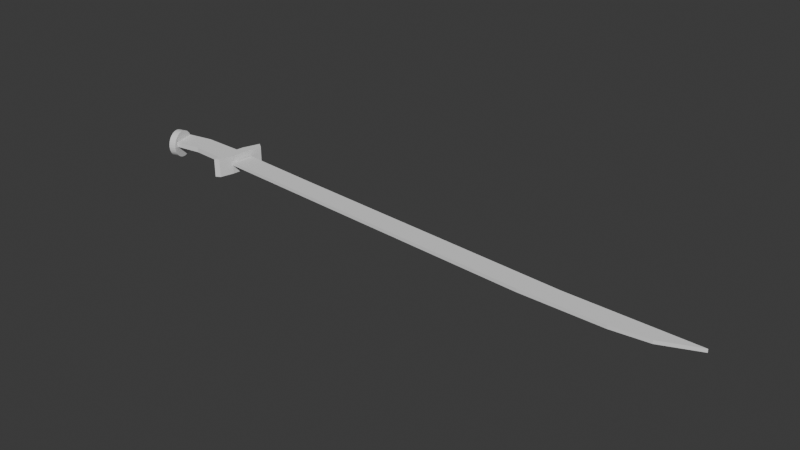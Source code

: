 # Source: emongola.blend  (saved by Blender 4.3.34; exported with 4.5.12 LTS)
import bpy
from mathutils import Matrix  # noqa: F401  (used for matrix-valued properties, if any)

bpy.ops.wm.read_factory_settings(use_empty=True)
scene = bpy.context.scene
scene.name = 'Scene'

# ---- collections
col_collection = bpy.data.collections.new('Collection'); scene.collection.children.link(col_collection)

# ---- materials (node trees are filled in below, after node groups)
mat_material_001 = bpy.data.materials.new('Material.001')

# ---- material node trees
mat_material_001.use_nodes = True; mat_material_001.node_tree.nodes.clear()
_N = mat_material_001.node_tree.nodes; _L = mat_material_001.node_tree.links
n0 = _N.new('ShaderNodeBsdfPrincipled'); n0.name = 'Principled BSDF'; n0.location = (10, 300)
n1 = _N.new('ShaderNodeOutputMaterial'); n1.name = 'Material Output'; n1.location = (300, 300)
_L.new(n0.outputs[0], n1.inputs[0])
n1.is_active_output = True

# ---- world
world_world = bpy.data.worlds.new('World'); scene.world = world_world
world_world.use_nodes = True; world_world.node_tree.nodes.clear()
_N = world_world.node_tree.nodes; _L = world_world.node_tree.links
n0 = _N.new('ShaderNodeOutputWorld'); n0.name = 'World Output'; n0.location = (300, 300)
n1 = _N.new('ShaderNodeBackground'); n1.name = 'Background'; n1.location = (10, 300)
n1.inputs[0].default_value = (0.05088, 0.05088, 0.05088, 1.0)
_L.new(n1.outputs[0], n0.inputs[0])
n0.is_active_output = True
world_world.color = (0.05088, 0.05088, 0.05088)
world_world.sun_shadow_jitter_overblur = 0.0

# ---- meshes
me_plane = bpy.data.meshes.new('Plane')
me_plane.from_pydata([(-0.6825, 0.2652, 0.0), (-0.6742, 0.4806, 0.0), (-0.8937, 0.4499, 0.0), (-0.82, 0.4912, 0.0), (-0.7995, 0.2881, 0.0), (-0.8815, 0.2514, 0.0), (-0.8937, 0.4499, 0.03635), (-0.6825, 0.2652, 0.03635), (-0.6742, 0.4806, 0.03635), (-0.82, 0.4912, 0.03635), (-0.7995, 0.2881, 0.03635), (-0.8815, 0.2514, 0.03635)], [], [(0, 2, 3, 1), (5, 2, 0, 4), (7, 8, 9, 6), (11, 10, 7, 6), (2, 5, 11, 6), (4, 0, 7, 10), (1, 3, 9, 8), (5, 4, 10, 11), (3, 2, 6, 9), (0, 1, 8, 7)])
_uv = me_plane.uv_layers.new(name='UVMap')
_uv.uv.foreach_set('vector', [0.0, 0.0, 0.0, 1.0, 1.0, 1.0, 1.0, 0.0, 0.0, 0.0, 0.0, 1.0, 0.0, 0.0, 0.0, 0.0, 0.0, 0.0, 1.0, 0.0, 1.0, 1.0, 0.0, 1.0, 0.0, 0.0, 0.0, 0.0, 0.0, 0.0, 0.0, 1.0, 0.0, 1.0, 0.0, 0.0, 0.0, 0.0, 0.0, 1.0, 0.0, 0.0, 0.0, 0.0, 0.0, 0.0, 0.0, 0.0, 1.0, 0.0, 1.0, 1.0, 1.0, 1.0, 1.0, 0.0, 0.0, 0.0, 0.0, 0.0, 0.0, 0.0, 0.0, 0.0, 1.0, 1.0, 0.0, 1.0, 0.0, 1.0, 1.0, 1.0, 0.0, 0.0, 1.0, 0.0, 1.0, 0.0, 0.0, 0.0])
me_plane.update()
me_plane_001 = bpy.data.meshes.new('Plane.001')
me_plane_001.from_pydata([(-1.045, -0.4265, -0.0009094), (-0.9104, -1.043, -0.0009094), (-0.6986, -0.927, -0.0009094), (-0.5254, -0.2725, -0.0009094), (-0.6216, 1.518, -0.0009094), (-0.91, 0.709, -0.0009094), (-0.3328, 1.306, -0.0009094), (-0.4484, 0.6516, -0.0009094), (-1.045, -0.4265, 0.8642), (-0.9104, -1.043, 0.8642), (-0.6986, -0.927, 0.8642), (-0.5254, -0.2725, 0.8642), (-0.91, 0.709, 0.8642), (-0.3328, 1.306, 0.8642), (-0.6216, 1.518, 0.8642), (-0.4484, 0.6516, 0.8642)], [], [(1, 0, 5, 4, 6, 7, 3, 2), (9, 10, 11, 15, 13, 14, 12, 8), (4, 5, 12, 14), (7, 6, 13, 15), (5, 0, 8, 12), (1, 2, 10, 9), (3, 7, 15, 11), (6, 4, 14, 13), (2, 3, 11, 10), (0, 1, 9, 8)])
_uv = me_plane_001.uv_layers.new(name='UVMap')
_uv.uv.foreach_set('vector', [0.0, 0.0, 0.0, 0.0, 0.0, 0.0, 0.0, 0.0, 0.0, 0.0, 0.0, 0.0, 0.0, 0.0, 0.0, 0.0, 0.0, 0.0, 0.0, 0.0, 0.0, 0.0, 0.0, 0.0, 0.0, 0.0, 0.0, 0.0, 0.0, 0.0, 0.0, 0.0, 0.0, 0.0, 0.0, 0.0, 0.0, 0.0, 0.0, 0.0, 0.0, 0.0, 0.0, 0.0, 0.0, 0.0, 0.0, 0.0, 0.0, 0.0, 0.0, 0.0, 0.0, 0.0, 0.0, 0.0, 0.0, 0.0, 0.0, 0.0, 0.0, 0.0, 0.0, 0.0, 0.0, 0.0, 0.0, 0.0, 0.0, 0.0, 0.0, 0.0, 0.0, 0.0, 0.0, 0.0, 0.0, 0.0, 0.0, 0.0, 0.0, 0.0, 0.0, 0.0, 0.0, 0.0, 0.0, 0.0, 0.0, 0.0, 0.0, 0.0, 0.0, 0.0, 0.0, 0.0])
me_plane_001.update()
me_plane_002 = bpy.data.meshes.new('Plane.002')
me_plane_002.from_pydata([(-0.3117, 0.2383, 0.0), (2.278, 0.05982, 0.0), (-0.2898, 0.3991, 0.0), (2.885, 0.05072, 0.0), (3.149, 0.07803, 0.0), (3.413, 0.1873, 0.0), (2.488, 0.2055, 0.0), (0.3936, 0.3481, 0.0), (-0.2898, 0.3991, 0.0244), (-0.3117, 0.2383, 0.0244), (2.278, 0.05982, 0.0244), (2.885, 0.05072, 0.0244), (3.149, 0.07803, 0.0244), (3.413, 0.1873, 0.0244), (2.488, 0.2055, 0.0244), (0.3936, 0.3481, 0.0244)], [], [(0, 2, 7, 6, 5, 4, 3, 1), (9, 10, 11, 12, 13, 14, 15, 8), (0, 1, 10, 9), (6, 7, 15, 14), (4, 5, 13, 12), (3, 4, 12, 11), (2, 0, 9, 8), (7, 2, 8, 15), (5, 6, 14, 13), (1, 3, 11, 10)])
_uv = me_plane_002.uv_layers.new(name='UVMap')
_uv.uv.foreach_set('vector', [0.0, 0.0, 0.0, 0.0, 0.0, 0.0, 0.0, 0.0, 0.0, 0.0, 0.0, 0.0, 0.0, 0.0, 0.0, 0.0, 0.0, 0.0, 0.0, 0.0, 0.0, 0.0, 0.0, 0.0, 0.0, 0.0, 0.0, 0.0, 0.0, 0.0, 0.0, 0.0, 0.0, 0.0, 0.0, 0.0, 0.0, 0.0, 0.0, 0.0, 0.0, 0.0, 0.0, 0.0, 0.0, 0.0, 0.0, 0.0, 0.0, 0.0, 0.0, 0.0, 0.0, 0.0, 0.0, 0.0, 0.0, 0.0, 0.0, 0.0, 0.0, 0.0, 0.0, 0.0, 0.0, 0.0, 0.0, 0.0, 0.0, 0.0, 0.0, 0.0, 0.0, 0.0, 0.0, 0.0, 0.0, 0.0, 0.0, 0.0, 0.0, 0.0, 0.0, 0.0, 0.0, 0.0, 0.0, 0.0, 0.0, 0.0, 0.0, 0.0, 0.0, 0.0, 0.0, 0.0])
me_plane_002.update()
me_cylinder_001 = bpy.data.meshes.new('Cylinder.001')
me_cylinder_001.from_pydata([(0.0, 1.0, -1.0), (0.0, 1.0, 1.0), (0.1951, 0.9808, -1.0), (0.1951, 0.9808, 1.0), (0.3827, 0.9239, -1.0), (0.3827, 0.9239, 1.0), (0.5556, 0.8315, -1.0), (0.5556, 0.8315, 1.0), (0.7071, 0.7071, -1.0), (0.7071, 0.7071, 1.0), (0.8315, 0.5556, -1.0), (0.8315, 0.5556, 1.0), (0.9239, 0.3827, -1.0), (0.9239, 0.3827, 1.0), (0.9808, 0.1951, -1.0), (0.9808, 0.1951, 1.0), (1.0, 0.0, -1.0), (1.0, 0.0, 1.0), (0.9808, -0.1951, -1.0), (0.9808, -0.1951, 1.0), (0.9239, -0.3827, -1.0), (0.9239, -0.3827, 1.0), (0.8315, -0.5556, -1.0), (0.8315, -0.5556, 1.0), (0.7071, -0.7071, -1.0), (0.7071, -0.7071, 1.0), (0.5556, -0.8315, -1.0), (0.5556, -0.8315, 1.0), (0.3827, -0.9239, -1.0), (0.3827, -0.9239, 1.0), (0.1951, -0.9808, -1.0), (0.1951, -0.9808, 1.0), (0.0, -1.0, -1.0), (0.0, -1.0, 1.0), (-0.1951, -0.9808, -1.0), (-0.1951, -0.9808, 1.0), (-0.3827, -0.9239, -1.0), (-0.3827, -0.9239, 1.0), (-0.5556, -0.8315, -1.0), (-0.5556, -0.8315, 1.0), (-0.7071, -0.7071, -1.0), (-0.7071, -0.7071, 1.0), (-0.8315, -0.5556, -1.0), (-0.8315, -0.5556, 1.0), (-0.9239, -0.3827, -1.0), (-0.9239, -0.3827, 1.0), (-0.9808, -0.1951, -1.0), (-0.9808, -0.1951, 1.0), (-1.0, 0.0, -1.0), (-1.0, 0.0, 1.0), (-0.9808, 0.1951, -1.0), (-0.9808, 0.1951, 1.0), (-0.9239, 0.3827, -1.0), (-0.9239, 0.3827, 1.0), (-0.8315, 0.5556, -1.0), (-0.8315, 0.5556, 1.0), (-0.7071, 0.7071, -1.0), (-0.7071, 0.7071, 1.0), (-0.5556, 0.8315, -1.0), (-0.5556, 0.8315, 1.0), (-0.3827, 0.9239, -1.0), (-0.3827, 0.9239, 1.0), (-0.1951, 0.9808, -1.0), (-0.1951, 0.9808, 1.0)], [], [(0, 1, 3, 2), (2, 3, 5, 4), (4, 5, 7, 6), (6, 7, 9, 8), (8, 9, 11, 10), (10, 11, 13, 12), (12, 13, 15, 14), (14, 15, 17, 16), (16, 17, 19, 18), (18, 19, 21, 20), (20, 21, 23, 22), (22, 23, 25, 24), (24, 25, 27, 26), (26, 27, 29, 28), (28, 29, 31, 30), (30, 31, 33, 32), (32, 33, 35, 34), (34, 35, 37, 36), (36, 37, 39, 38), (38, 39, 41, 40), (40, 41, 43, 42), (42, 43, 45, 44), (44, 45, 47, 46), (46, 47, 49, 48), (48, 49, 51, 50), (50, 51, 53, 52), (52, 53, 55, 54), (54, 55, 57, 56), (56, 57, 59, 58), (58, 59, 61, 60), (3, 1, 63, 61, 59, 57, 55, 53, 51, 49, 47, 45, 43, 41, 39, 37, 35, 33, 31, 29, 27, 25, 23, 21, 19, 17, 15, 13, 11, 9, 7, 5), (60, 61, 63, 62), (62, 63, 1, 0), (0, 2, 4, 6, 8, 10, 12, 14, 16, 18, 20, 22, 24, 26, 28, 30, 32, 34, 36, 38, 40, 42, 44, 46, 48, 50, 52, 54, 56, 58, 60, 62)])
_uv = me_cylinder_001.uv_layers.new(name='UVMap')
_uv.uv.foreach_set('vector', [1.0, 0.5, 1.0, 1.0, 0.9688, 1.0, 0.9688, 0.5, 0.9688, 0.5, 0.9688, 1.0, 0.9375, 1.0, 0.9375, 0.5, 0.9375, 0.5, 0.9375, 1.0, 0.9062, 1.0, 0.9062, 0.5, 0.9062, 0.5, 0.9062, 1.0, 0.875, 1.0, 0.875, 0.5, 0.875, 0.5, 0.875, 1.0, 0.8438, 1.0, 0.8438, 0.5, 0.8438, 0.5, 0.8438, 1.0, 0.8125, 1.0, 0.8125, 0.5, 0.8125, 0.5, 0.8125, 1.0, 0.7812, 1.0, 0.7812, 0.5, 0.7812, 0.5, 0.7812, 1.0, 0.75, 1.0, 0.75, 0.5, 0.75, 0.5, 0.75, 1.0, 0.7188, 1.0, 0.7188, 0.5, 0.7188, 0.5, 0.7188, 1.0, 0.6875, 1.0, 0.6875, 0.5, 0.6875, 0.5, 0.6875, 1.0, 0.6562, 1.0, 0.6562, 0.5, 0.6562, 0.5, 0.6562, 1.0, 0.625, 1.0, 0.625, 0.5, 0.625, 0.5, 0.625, 1.0, 0.5938, 1.0, 0.5938, 0.5, 0.5938, 0.5, 0.5938, 1.0, 0.5625, 1.0, 0.5625, 0.5, 0.5625, 0.5, 0.5625, 1.0, 0.5312, 1.0, 0.5312, 0.5, 0.5312, 0.5, 0.5312, 1.0, 0.5, 1.0, 0.5, 0.5, 0.5, 0.5, 0.5, 1.0, 0.4688, 1.0, 0.4688, 0.5, 0.4688, 0.5, 0.4688, 1.0, 0.4375, 1.0, 0.4375, 0.5, 0.4375, 0.5, 0.4375, 1.0, 0.4062, 1.0, 0.4062, 0.5, 0.4062, 0.5, 0.4062, 1.0, 0.375, 1.0, 0.375, 0.5, 0.375, 0.5, 0.375, 1.0, 0.3438, 1.0, 0.3438, 0.5, 0.3438, 0.5, 0.3438, 1.0, 0.3125, 1.0, 0.3125, 0.5, 0.3125, 0.5, 0.3125, 1.0, 0.2812, 1.0, 0.2812, 0.5, 0.2812, 0.5, 0.2812, 1.0, 0.25, 1.0, 0.25, 0.5, 0.25, 0.5, 0.25, 1.0, 0.2188, 1.0, 0.2188, 0.5, 0.2188, 0.5, 0.2188, 1.0, 0.1875, 1.0, 0.1875, 0.5, 0.1875, 0.5, 0.1875, 1.0, 0.1562, 1.0, 0.1562, 0.5, 0.1562, 0.5, 0.1562, 1.0, 0.125, 1.0, 0.125, 0.5, 0.125, 0.5, 0.125, 1.0, 0.09375, 1.0, 0.09375, 0.5, 0.09375, 0.5, 0.09375, 1.0, 0.0625, 1.0, 0.0625, 0.5, 0.2968, 0.4854, 0.25, 0.49, 0.2032, 0.4854, 0.1582, 0.4717, 0.1167, 0.4496, 0.08029, 0.4197, 0.05045, 0.3833, 0.02827, 0.3418, 0.01461, 0.2968, 0.01, 0.25, 0.01461, 0.2032, 0.02827, 0.1582, 0.05045, 0.1167, 0.08029, 0.08029, 0.1167, 0.05045, 0.1582, 0.02827, 0.2032, 0.01461, 0.25, 0.01, 0.2968, 0.01461, 0.3418, 0.02827, 0.3833, 0.05045, 0.4197, 0.08029, 0.4496, 0.1167, 0.4717, 0.1582, 0.4854, 0.2032, 0.49, 0.25, 0.4854, 0.2968, 0.4717, 0.3418, 0.4496, 0.3833, 0.4197, 0.4197, 0.3833, 0.4496, 0.3418, 0.4717, 0.0625, 0.5, 0.0625, 1.0, 0.03125, 1.0, 0.03125, 0.5, 0.03125, 0.5, 0.03125, 1.0, 0.0, 1.0, 0.0, 0.5, 0.75, 0.49, 0.7968, 0.4854, 0.8418, 0.4717, 0.8833, 0.4496, 0.9197, 0.4197, 0.9496, 0.3833, 0.9717, 0.3418, 0.9854, 0.2968, 0.99, 0.25, 0.9854, 0.2032, 0.9717, 0.1582, 0.9496, 0.1167, 0.9197, 0.08029, 0.8833, 0.05045, 0.8418, 0.02827, 0.7968, 0.01461, 0.75, 0.01, 0.7032, 0.01461, 0.6582, 0.02827, 0.6167, 0.05045, 0.5803, 0.08029, 0.5504, 0.1167, 0.5283, 0.1582, 0.5146, 0.2032, 0.51, 0.25, 0.5146, 0.2968, 0.5283, 0.3418, 0.5504, 0.3833, 0.5803, 0.4197, 0.6167, 0.4496, 0.6582, 0.4717, 0.7032, 0.4854])
me_cylinder_001.materials.append(mat_material_001)
me_cylinder_001.update()

# ---- objects
ob_plane = bpy.data.objects.new('Plane', me_plane)
ob_plane_001 = bpy.data.objects.new('Plane.001', me_plane_001)
ob_plane_002 = bpy.data.objects.new('Plane.002', me_plane_002)
ob_cylinder = bpy.data.objects.new('Cylinder', me_cylinder_001)

# ---- transforms, parenting, visibility, modifiers, constraints
ob_plane.location = (1.309, 0.0, 0.06336)
ob_plane.scale = (2.5, 0.8285, 1.0)
ob_plane_001.location = (-0.2283, 0.2843, 0.0001434)
ob_plane_001.scale = (0.1576, 0.1576, 0.1576)
ob_plane_002.location = (0.0, 0.0, 0.06503)
ob_cylinder.location = (-0.9284, 0.2714, 0.06328)
ob_cylinder.rotation_euler = (0.0, 1.554, 0.2378)
ob_cylinder.scale = (0.1, 0.1, -0.02701)

# ---- collection membership
col_collection.objects.link(ob_plane)
col_collection.objects.link(ob_plane_001)
col_collection.objects.link(ob_plane_002)
col_collection.objects.link(ob_cylinder)

# ---- scene / render settings (as saved in the file)
scene.frame_start = 1; scene.frame_end = 250; scene.frame_set(1)
scene.render.engine = 'BLENDER_EEVEE_NEXT'
bpy.context.view_layer.update()

# ---- added for rendering (the .blend has no active camera and no usable light): camera, sun
cam_auto = bpy.data.cameras.new('AutoCamera')
cam_auto.lens = 50.0
cam_auto.sensor_width = 36.0
cam_auto.clip_end = 1000.0
ob_auto_camera = bpy.data.objects.new('AutoCamera', cam_auto)
scene.collection.objects.link(ob_auto_camera)
ob_auto_camera.location = (5.30926, -4.62386, 3.33726)
ob_auto_camera.rotation_euler = (1.09748, -7.21219e-08, 0.694738)
scene.camera = ob_auto_camera
light_auto_sun = bpy.data.lights.new('AutoSun', 'SUN')
light_auto_sun.energy = 3.0
light_auto_sun.angle = 0.0523599
ob_auto_sun = bpy.data.objects.new('AutoSun', light_auto_sun)
scene.collection.objects.link(ob_auto_sun)
ob_auto_sun.rotation_euler = (0.872665, 0.174533, 0.523599)
bpy.context.view_layer.update()
